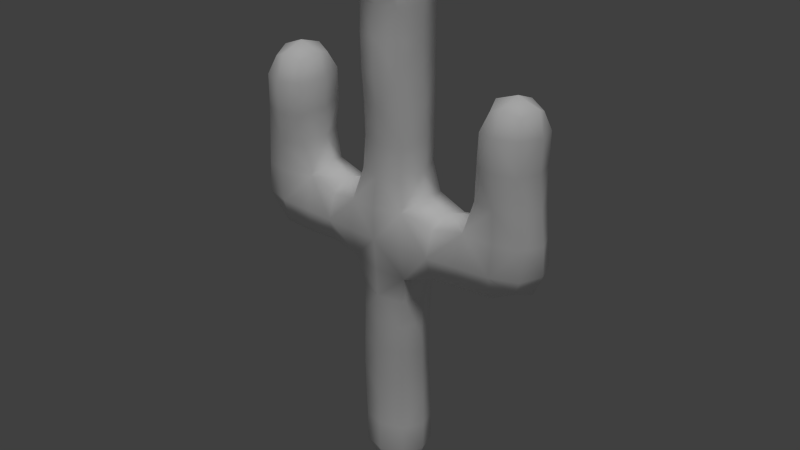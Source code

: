# Source: coolcactus.blend  (saved by Blender 2.73.0; exported with 4.5.12 LTS)
import bpy
from mathutils import Matrix  # noqa: F401  (used for matrix-valued properties, if any)

bpy.ops.wm.read_factory_settings(use_empty=True)
scene = bpy.context.scene
scene.name = 'Scene'

# ---- collections
col_collection_1 = bpy.data.collections.new('Collection 1'); scene.collection.children.link(col_collection_1)

# ---- materials (node trees are filled in below, after node groups)
mat_skin = bpy.data.materials.new('skin')
mat_skin.alpha_threshold = 0.0
mat_skin.use_transparent_shadow = False
mat_skin.diffuse_color = (1.0, 1.0, 1.0, 1.0)
mat_skin.specular_color = (1.0, 0.1368, 0.0)
mat_skin.roughness = 0.5
mat_skin.specular_intensity = 0.0
mat_glasses = bpy.data.materials.new('glasses')
mat_glasses.alpha_threshold = 0.0
mat_glasses.use_transparent_shadow = False
mat_glasses.diffuse_color = (0.0, 0.0, 0.0, 1.0)
mat_glasses.roughness = 0.5
mat_glasses.specular_intensity = 1.0
mat_glasses.line_color = (0.0, 0.0, 0.0, 1.0)

# ---- material node trees

# ---- world
world_world = bpy.data.worlds.new('World'); scene.world = world_world
world_world.color = (0.05088, 0.05088, 0.05088)
world_world.use_sun_shadow = False
world_world.sun_shadow_jitter_overblur = 0.0
world_world.cycles.sampling_method = 'MANUAL'
world_world.cycles.sample_map_resolution = 256

# ---- lights
light_sun = bpy.data.lights.new('Sun', 'SUN')
light_sun.transmission_factor = 0.0
light_sun.angle = 0.1993
light_sun.energy = 1.0
light_sun.shadow_buffer_clip_start = 0.5
light_sun.shadow_soft_size = 0.1
light_sun.shadow_cascade_max_distance = 1000.0
light_sun.cycles.use_multiple_importance_sampling = False

# ---- meshes
me_cube_001 = bpy.data.meshes.new('Cube.001')
me_cube_001.from_pydata([(-0.2422, -0.01885, 0.005499), (0.01652, 0.2172, -0.001177), (0.2505, 0.002834, -0.006552), (-0.008192, -0.2332, 0.0001245), (0.0, 0.0, -0.25), (-0.02296, -0.2215, 0.4916), (-0.009342, -0.2432, 1.002), (0.2389, 0.007275, 0.4788), (-0.005463, 0.2134, 0.4973), (-0.2673, -0.01539, 0.5101), (0.00666, -0.2663, 1.495), (0.2456, -0.01841, 0.9797), (-0.0166, 0.2277, 0.9937), (-0.2716, 0.00294, 1.016), (-0.007796, -0.2872, 1.977), (0.2551, -0.02593, 1.474), (0.004456, 0.2375, 1.49), (-0.244, -0.002911, 1.511), (0.003956, -0.2688, 2.488), (0.4859, 0.252, 1.991), (-0.002758, 0.2564, 2.003), (-0.4749, 0.2261, 2.015), (0.01515, -0.268, 3.011), (0.2328, -0.005562, 2.506), (-0.01994, 0.2586, 2.498), (-0.2488, -0.004637, 2.479), (-0.009345, -0.2705, 3.52), (0.2402, -0.005864, 3.013), (-0.01872, 0.2563, 2.995), (-0.2438, -0.005826, 2.993), (0.0001888, -0.2193, 3.992), (0.2274, -0.01885, 3.512), (0.008669, 0.2426, 3.502), (-0.228, -0.02609, 3.511), (0.02298, 0.01925, 4.24), (0.242, -0.008043, 3.996), (0.02055, 0.253, 3.999), (-0.2212, 0.009136, 3.996), (1.022, 0.2436, 1.986), (0.4788, -0.2752, 1.982), (0.478, -0.01537, 2.251), (0.4867, -0.007773, 1.722), (1.288, 0.01593, 1.998), (1.003, -0.2411, 1.998), (1.015, -0.246, 2.525), (1.003, 0.009385, 1.755), (1.012, -0.2537, 3.045), (1.009, 0.2288, 2.486), (1.252, 0.003422, 2.497), (0.7719, -0.02054, 2.514), (1.022, -0.008879, 3.284), (1.012, 0.2346, 3.02), (1.234, -0.006166, 3.033), (0.7891, -0.01287, 3.033), (-1.002, 0.2299, 2.002), (-0.4893, -0.2536, 1.974), (-0.4909, -0.01236, 2.256), (-0.4732, -0.01521, 1.734), (-1.265, -0.005966, 1.989), (-0.99, -0.2423, 1.984), (-0.9876, -0.2403, 2.487), (-0.9865, -0.01181, 1.736), (-0.9695, -0.2656, 2.992), (-0.9824, 0.2358, 2.504), (-1.233, -0.005767, 2.469), (-0.7366, 0.001302, 2.523), (-0.9849, 0.01762, 3.247), (-0.98, 0.2794, 2.995), (-1.22, 0.01813, 2.975), (-0.7297, -0.004349, 3.012), (-0.1845, -0.1859, 0.00354), (-0.2445, -0.02741, 0.2594), (-0.1766, 0.1536, 0.004445), (-0.1855, -0.004713, -0.1861), (0.01929, 0.1998, 0.2479), (0.2035, 0.1681, -0.006474), (0.00413, 0.1793, -0.1878), (0.2478, 0.005362, 0.2365), (0.1743, -0.1679, -0.003617), (0.1876, 0.0007086, -0.1891), (-0.01598, -0.2218, 0.2481), (-0.002048, -0.1833, -0.1875), (-0.2849, 0.0003502, 0.7611), (-0.0275, 0.2315, 0.7462), (0.2345, 0.001657, 0.725), (-0.02285, -0.2295, 0.7398), (-0.2072, -0.1722, 0.4938), (0.1656, -0.1621, 0.4908), (0.1856, 0.171, 0.4746), (-0.2009, 0.1471, 0.5186), (-0.2503, -0.0005161, 1.268), (0.00235, 0.2227, 1.241), (0.2575, -0.03393, 1.233), (0.004758, -0.2572, 1.26), (-0.2041, -0.1793, 1.009), (0.1836, -0.1893, 0.993), (0.1784, 0.1578, 0.9755), (-0.2098, 0.1799, 1.014), (-0.3019, -0.006918, 1.686), (-0.0005049, 0.2545, 1.743), (0.3083, -0.0115, 1.654), (0.0009465, -0.2749, 1.727), (-0.1809, -0.1962, 1.514), (0.1937, -0.2105, 1.474), (0.1918, 0.1644, 1.483), (-0.1824, 0.1846, 1.499), (-0.2999, -0.02297, 2.302), (-0.007503, 0.2541, 2.258), (0.2819, -0.01181, 2.321), (-0.009987, -0.2896, 2.234), (-0.2485, -0.2744, 1.977), (0.2342, -0.2885, 1.977), (0.2314, 0.2654, 1.998), (-0.2328, 0.2387, 2.008), (-0.2569, 0.01147, 2.729), (-0.02778, 0.262, 2.738), (0.2469, -0.001847, 2.754), (0.01776, -0.2523, 2.745), (-0.1779, -0.1994, 2.485), (0.1798, -0.2064, 2.493), (0.1653, 0.1955, 2.513), (-0.1992, 0.1899, 2.48), (-0.228, -0.02789, 3.258), (-0.003117, 0.2478, 3.254), (0.2285, -0.01305, 3.27), (0.003623, -0.2888, 3.273), (-0.1588, -0.2031, 3.008), (0.1806, -0.2019, 3.01), (0.1789, 0.1902, 3.011), (-0.2078, 0.1914, 2.983), (-0.2303, -0.01042, 3.755), (0.01658, 0.2434, 3.748), (0.2331, -0.0187, 3.75), (-0.01381, -0.2399, 3.757), (-0.1705, -0.2229, 3.518), (0.1563, -0.2197, 3.518), (0.1846, 0.1802, 3.505), (-0.1717, 0.1725, 3.504), (-0.1528, 0.02241, 4.176), (0.02216, 0.2016, 4.186), (0.1925, 0.006738, 4.182), (0.0175, -0.1724, 4.171), (-0.1737, -0.1839, 3.987), (0.1791, -0.1938, 3.999), (0.189, 0.182, 3.993), (-0.153, 0.1979, 4.004), (0.7362, -0.004295, 1.737), (0.6863, -0.01778, 2.31), (0.7329, -0.2563, 1.99), (0.7522, 0.2376, 1.985), (0.4908, 0.1923, 1.796), (0.4791, 0.1799, 2.184), (0.4791, -0.2088, 2.186), (0.4803, -0.2098, 1.781), (1.212, 0.02041, 1.825), (1.283, 0.006685, 2.234), (1.214, -0.1702, 2.002), (1.224, 0.1947, 1.991), (1.021, 0.2001, 1.82), (1.014, 0.2247, 2.219), (1.02, -0.2354, 2.259), (0.9891, -0.1855, 1.808), (0.7883, -0.02009, 2.782), (1.225, 0.0008888, 2.769), (1.008, 0.2381, 2.761), (1.006, -0.2573, 2.79), (0.8295, -0.1936, 2.52), (1.198, -0.1797, 2.521), (1.186, 0.1805, 2.478), (0.8343, 0.1585, 2.504), (0.8437, -0.006577, 3.217), (1.195, -0.0115, 3.225), (1.017, 0.1689, 3.212), (1.021, -0.187, 3.23), (0.849, -0.195, 3.036), (1.175, -0.1903, 3.048), (1.183, 0.1763, 3.017), (0.8404, 0.1709, 3.029), (-0.7156, -0.01958, 1.726), (-0.6828, 0.003599, 2.333), (-0.7348, -0.2384, 1.975), (-0.7307, 0.2219, 2.016), (-0.4839, 0.1589, 2.21), (-0.4695, 0.1733, 1.81), (-0.4814, -0.203, 1.788), (-0.4935, -0.1844, 2.171), (-1.199, -0.003426, 1.808), (-1.254, -0.009917, 2.227), (-1.189, -0.1899, 1.993), (-1.207, 0.1779, 1.987), (-1.001, 0.2188, 2.254), (-0.9939, 0.182, 1.809), (-0.9839, -0.2028, 1.791), (-0.9947, -0.2236, 2.241), (-0.7274, -0.005823, 2.768), (-1.217, 0.004308, 2.717), (-0.968, 0.2623, 2.751), (-0.9766, -0.2638, 2.734), (-1.168, -0.186, 2.485), (-0.8061, -0.1755, 2.493), (-0.7914, 0.1764, 2.539), (-1.175, 0.1762, 2.465), (-0.7976, 0.00403, 3.192), (-1.167, 0.02585, 3.175), (-0.9939, 0.2202, 3.179), (-0.9708, -0.1903, 3.188), (-1.158, -0.1823, 2.987), (-0.7836, -0.2126, 2.998), (-0.7983, 0.2096, 3.017), (-1.159, 0.2129, 2.973), (-0.1376, -0.1382, -0.1373), (-0.1341, 0.1238, -0.1369), (0.146, 0.1303, -0.1418), (0.133, -0.1302, -0.1405), (-0.1887, -0.1817, 0.2529), (-0.1772, 0.135, 0.2602), (0.207, 0.1591, 0.2355), (0.1656, -0.1566, 0.2432), (-0.2192, -0.168, 0.7409), (-0.2207, 0.169, 0.7723), (0.1669, 0.1788, 0.7185), (0.1723, -0.1758, 0.7404), (-0.1839, -0.1931, 1.274), (-0.1898, 0.1837, 1.253), (0.1951, 0.1417, 1.234), (0.1929, -0.2013, 1.24), (-0.2461, -0.2193, 1.743), (-0.2379, 0.2027, 1.75), (0.2404, 0.2239, 1.732), (0.2485, -0.2436, 1.708), (-0.2457, -0.2455, 2.224), (-0.232, 0.1953, 2.256), (0.2199, 0.2187, 2.261), (0.2228, -0.2445, 2.249), (-0.1696, -0.1806, 2.746), (-0.2182, 0.2002, 2.718), (0.174, 0.1952, 2.761), (0.1938, -0.1955, 2.741), (-0.1556, -0.2296, 3.266), (-0.1863, 0.1775, 3.253), (0.1818, 0.184, 3.26), (0.1612, -0.2138, 3.276), (-0.1833, -0.2014, 3.76), (-0.1615, 0.1785, 3.749), (0.187, 0.1793, 3.749), (0.1633, -0.2147, 3.753), (-0.1153, -0.1236, 4.123), (-0.1063, 0.1562, 4.136), (0.1477, 0.1441, 4.134), (0.1435, -0.133, 4.131), (0.7518, 0.1854, 1.803), (0.7238, -0.1965, 1.795), (0.7501, 0.1836, 2.233), (0.7498, -0.2139, 2.251), (1.168, 0.1547, 1.867), (1.152, -0.125, 1.866), (1.211, 0.1739, 2.215), (1.222, -0.1665, 2.256), (0.8465, 0.1627, 2.776), (0.8393, -0.1976, 2.784), (1.169, 0.1897, 2.753), (1.172, -0.1931, 2.788), (0.8869, 0.1244, 3.166), (0.8927, -0.1421, 3.175), (1.146, 0.1239, 3.164), (1.144, -0.1429, 3.183), (-0.7232, -0.2069, 1.78), (-0.7166, 0.1734, 1.808), (-0.7454, -0.1664, 2.243), (-0.745, 0.173, 2.288), (-1.138, -0.1472, 1.851), (-1.15, 0.1349, 1.854), (-1.185, -0.1836, 2.241), (-1.195, 0.1675, 2.224), (-0.7973, -0.2076, 2.74), (-0.7798, 0.1985, 2.784), (-1.154, -0.1884, 2.732), (-1.158, 0.1945, 2.714), (-0.836, -0.1492, 3.14), (-0.8516, 0.1603, 3.144), (-1.112, -0.1286, 3.131), (-1.122, 0.169, 3.121), (0.139, -0.2288, 3.808), (0.1607, -0.2171, 3.939), (0.01894, -0.2448, 3.807), (-0.002733, -0.2343, 3.938), (-0.04186, -0.247, 3.804), (-0.1579, -0.2164, 3.932), (-0.1382, -0.2251, 3.805)], [], [(0, 70, 214, 71), (0, 71, 215, 72), (0, 72, 211, 73), (0, 73, 210, 70), (1, 72, 215, 74), (1, 74, 216, 75), (1, 75, 212, 76), (1, 76, 211, 72), (2, 75, 216, 77), (2, 77, 217, 78), (2, 78, 213, 79), (2, 79, 212, 75), (3, 78, 217, 80), (3, 80, 214, 70), (3, 70, 210, 81), (3, 81, 213, 78), (4, 81, 210, 73), (4, 73, 211, 76), (4, 76, 212, 79), (4, 79, 213, 81), (5, 86, 214, 80), (5, 80, 217, 87), (5, 87, 221, 85), (5, 85, 218, 86), (6, 94, 218, 85), (6, 85, 221, 95), (6, 95, 225, 93), (6, 93, 222, 94), (7, 87, 217, 77), (7, 77, 216, 88), (7, 88, 220, 84), (7, 84, 221, 87), (8, 88, 216, 74), (8, 74, 215, 89), (8, 89, 219, 83), (8, 83, 220, 88), (9, 89, 215, 71), (9, 71, 214, 86), (9, 86, 218, 82), (9, 82, 219, 89), (10, 102, 222, 93), (10, 93, 225, 103), (10, 103, 229, 101), (10, 101, 226, 102), (11, 95, 221, 84), (11, 84, 220, 96), (11, 96, 224, 92), (11, 92, 225, 95), (12, 96, 220, 83), (12, 83, 219, 97), (12, 97, 223, 91), (12, 91, 224, 96), (13, 97, 219, 82), (13, 82, 218, 94), (13, 94, 222, 90), (13, 90, 223, 97), (14, 110, 226, 101), (14, 101, 229, 111), (14, 111, 233, 109), (14, 109, 230, 110), (15, 103, 225, 92), (15, 92, 224, 104), (15, 104, 228, 100), (15, 100, 229, 103), (16, 104, 224, 91), (16, 91, 223, 105), (16, 105, 227, 99), (16, 99, 228, 104), (17, 105, 223, 90), (17, 90, 222, 102), (17, 102, 226, 98), (17, 98, 227, 105), (18, 118, 230, 109), (18, 109, 233, 119), (18, 119, 237, 117), (18, 117, 234, 118), (19, 150, 228, 112), (19, 112, 232, 151), (19, 151, 252, 149), (19, 149, 250, 150), (20, 112, 228, 99), (20, 99, 227, 113), (20, 113, 231, 107), (20, 107, 232, 112), (21, 182, 231, 113), (21, 113, 227, 183), (21, 183, 267, 181), (21, 181, 269, 182), (22, 126, 234, 117), (22, 117, 237, 127), (22, 127, 241, 125), (22, 125, 238, 126), (23, 119, 233, 108), (23, 108, 232, 120), (23, 120, 236, 116), (23, 116, 237, 119), (24, 120, 232, 107), (24, 107, 231, 121), (24, 121, 235, 115), (24, 115, 236, 120), (25, 121, 231, 106), (25, 106, 230, 118), (25, 118, 234, 114), (25, 114, 235, 121), (26, 134, 238, 125), (26, 125, 241, 135), (26, 135, 245, 133), (26, 133, 242, 134), (27, 127, 237, 116), (27, 116, 236, 128), (27, 128, 240, 124), (27, 124, 241, 127), (28, 128, 236, 115), (28, 115, 235, 129), (28, 129, 239, 123), (28, 123, 240, 128), (29, 129, 235, 114), (29, 114, 234, 126), (29, 126, 238, 122), (29, 122, 239, 129), (142, 242, 288, 287), (245, 143, 283, 282), (30, 143, 249, 141), (30, 141, 246, 142), (31, 135, 241, 124), (31, 124, 240, 136), (31, 136, 244, 132), (31, 132, 245, 135), (32, 136, 240, 123), (32, 123, 239, 137), (32, 137, 243, 131), (32, 131, 244, 136), (33, 137, 239, 122), (33, 122, 238, 134), (33, 134, 242, 130), (33, 130, 243, 137), (34, 141, 249, 140), (34, 140, 248, 139), (34, 139, 247, 138), (34, 138, 246, 141), (35, 143, 245, 132), (35, 132, 244, 144), (35, 144, 248, 140), (35, 140, 249, 143), (36, 144, 244, 131), (36, 131, 243, 145), (36, 145, 247, 139), (36, 139, 248, 144), (37, 145, 243, 130), (37, 130, 242, 142), (37, 142, 246, 138), (37, 138, 247, 145), (38, 158, 250, 149), (38, 149, 252, 159), (38, 159, 256, 157), (38, 157, 254, 158), (39, 152, 233, 111), (39, 111, 229, 153), (39, 153, 251, 148), (39, 148, 253, 152), (40, 151, 232, 108), (40, 108, 233, 152), (40, 152, 253, 147), (40, 147, 252, 151), (41, 153, 229, 100), (41, 100, 228, 150), (41, 150, 250, 146), (41, 146, 251, 153), (42, 156, 255, 154), (42, 154, 254, 157), (42, 157, 256, 155), (42, 155, 257, 156), (43, 160, 253, 148), (43, 148, 251, 161), (43, 161, 255, 156), (43, 156, 257, 160), (44, 166, 253, 160), (44, 160, 257, 167), (44, 167, 261, 165), (44, 165, 259, 166), (45, 161, 251, 146), (45, 146, 250, 158), (45, 158, 254, 154), (45, 154, 255, 161), (46, 174, 259, 165), (46, 165, 261, 175), (46, 175, 265, 173), (46, 173, 263, 174), (47, 168, 256, 159), (47, 159, 252, 169), (47, 169, 258, 164), (47, 164, 260, 168), (48, 167, 257, 155), (48, 155, 256, 168), (48, 168, 260, 163), (48, 163, 261, 167), (49, 169, 252, 147), (49, 147, 253, 166), (49, 166, 259, 162), (49, 162, 258, 169), (50, 172, 262, 170), (50, 170, 263, 173), (50, 173, 265, 171), (50, 171, 264, 172), (51, 176, 260, 164), (51, 164, 258, 177), (51, 177, 262, 172), (51, 172, 264, 176), (52, 175, 261, 163), (52, 163, 260, 176), (52, 176, 264, 171), (52, 171, 265, 175), (53, 177, 258, 162), (53, 162, 259, 174), (53, 174, 263, 170), (53, 170, 262, 177), (54, 190, 269, 181), (54, 181, 267, 191), (54, 191, 271, 189), (54, 189, 273, 190), (55, 184, 226, 110), (55, 110, 230, 185), (55, 185, 268, 180), (55, 180, 266, 184), (56, 185, 230, 106), (56, 106, 231, 182), (56, 182, 269, 179), (56, 179, 268, 185), (57, 183, 227, 98), (57, 98, 226, 184), (57, 184, 266, 178), (57, 178, 267, 183), (58, 189, 271, 186), (58, 186, 270, 188), (58, 188, 272, 187), (58, 187, 273, 189), (59, 192, 266, 180), (59, 180, 268, 193), (59, 193, 272, 188), (59, 188, 270, 192), (60, 198, 272, 193), (60, 193, 268, 199), (60, 199, 274, 197), (60, 197, 276, 198), (61, 191, 267, 178), (61, 178, 266, 192), (61, 192, 270, 186), (61, 186, 271, 191), (62, 206, 276, 197), (62, 197, 274, 207), (62, 207, 278, 205), (62, 205, 280, 206), (63, 200, 269, 190), (63, 190, 273, 201), (63, 201, 277, 196), (63, 196, 275, 200), (64, 201, 273, 187), (64, 187, 272, 198), (64, 198, 276, 195), (64, 195, 277, 201), (65, 199, 268, 179), (65, 179, 269, 200), (65, 200, 275, 194), (65, 194, 274, 199), (66, 205, 278, 202), (66, 202, 279, 204), (66, 204, 281, 203), (66, 203, 280, 205), (67, 208, 275, 196), (67, 196, 277, 209), (67, 209, 281, 204), (67, 204, 279, 208), (68, 209, 277, 195), (68, 195, 276, 206), (68, 206, 280, 203), (68, 203, 281, 209), (69, 207, 274, 194), (69, 194, 275, 208), (69, 208, 279, 202), (69, 202, 278, 207), (133, 245, 282, 284), (285, 284, 282, 283), (143, 30, 285, 283), (30, 142, 287, 285), (242, 133, 286, 288), (286, 133, 284, 285), (285, 287, 288, 286)])
me_cube_001.polygons.foreach_set('use_smooth', [True] * 287)
me_cube_001.polygons.foreach_set('material_index', [0, 0, 0, 0, 0, 0, 0, 0, 0, 0, 0, 0, 0, 0, 0, 0, 0, 0, 0, 0, 0, 0, 0, 0, 0, 0, 0, 0, 0, 0, 0, 0, 0, 0, 0, 0, 0, 0, 0, 0, 0, 0, 0, 0, 0, 0, 0, 0, 0, 0, 0, 0, 0, 0, 0, 0, 0, 0, 0, 0, 0, 0, 0, 0, 0, 0, 0, 0, 0, 0, 0, 0, 0, 0, 0, 0, 0, 0, 0, 0, 0, 0, 0, 0, 0, 0, 0, 0, 0, 0, 0, 0, 0, 0, 0, 0, 0, 0, 0, 0, 0, 0, 0, 0, 0, 0, 0, 0, 0, 0, 0, 0, 0, 0, 0, 0, 0, 0, 0, 0, 0, 0, 0, 0, 0, 0, 0, 0, 0, 0, 0, 0, 0, 0, 0, 0, 0, 0, 0, 0, 0, 0, 0, 0, 0, 0, 0, 0, 0, 0, 0, 0, 0, 0, 0, 0, 0, 0, 0, 0, 0, 0, 0, 0, 0, 0, 0, 0, 0, 0, 0, 0, 0, 0, 0, 0, 0, 0, 0, 0, 0, 0, 0, 0, 0, 0, 0, 0, 0, 0, 0, 0, 0, 0, 0, 0, 0, 0, 0, 0, 0, 0, 0, 0, 0, 0, 0, 0, 0, 0, 0, 0, 0, 0, 0, 0, 0, 0, 0, 0, 0, 0, 0, 0, 0, 0, 0, 0, 0, 0, 0, 0, 0, 0, 0, 0, 0, 0, 0, 0, 0, 0, 0, 0, 0, 0, 0, 0, 0, 0, 0, 0, 0, 0, 0, 0, 0, 0, 0, 0, 0, 0, 0, 0, 0, 0, 0, 0, 0, 0, 0, 0, 0, 0, 0, 0, 0, 0, 0, 0, 0, 1, 0, 0, 0, 0, 1])
_uv = me_cube_001.uv_layers.new(name='UVMap')
_uv.uv.foreach_set('vector', [0.6026, 0.1979, 0.5591, 0.1979, 0.5611, 0.137, 0.6015, 0.1359, 0.8808, 0.4783, 0.8808, 0.5404, 0.8375, 0.5391, 0.8354, 0.4765, 0.9747, 0.2476, 0.93, 0.2399, 0.9391, 0.2043, 0.9747, 0.1987, 0.9372, 0.3858, 0.9388, 0.337, 0.9738, 0.3484, 0.9806, 0.3858, 0.1038, 0.663, 0.05385, 0.6611, 0.05299, 0.5984, 0.1038, 0.602, 0.7449, 0.8708, 0.7449, 0.8098, 0.7922, 0.8116, 0.7924, 0.8708, 0.59, 0.9684, 0.5904, 0.9213, 0.6261, 0.9318, 0.6368, 0.9684, 0.2344, 0.9486, 0.1875, 0.9486, 0.1947, 0.911, 0.2297, 0.8992, 0.93, 0.2581, 0.8878, 0.2581, 0.8901, 0.1989, 0.9292, 0.1987, 0.1045, 0.9043, 0.1051, 0.8449, 0.1498, 0.8439, 0.1505, 0.9043, 0.6891, 0.9705, 0.6431, 0.9705, 0.6479, 0.9348, 0.6831, 0.9238, 0.05167, 1.0, 0.05518, 0.953, 0.08894, 0.9634, 0.09383, 1.0, 0.1522, 0.8423, 0.1045, 0.8439, 0.1047, 0.7835, 0.1522, 0.7816, 0.8451, 0.3997, 0.8464, 0.339, 0.89, 0.337, 0.89, 0.3979, 0.9815, 0.9677, 0.9366, 0.9671, 0.9457, 0.9302, 0.9815, 0.9204, 0.7386, 0.9148, 0.7386, 0.9622, 0.7018, 0.9556, 0.6914, 0.921, 0.4742, 0.9541, 0.4271, 0.9478, 0.438, 0.9125, 0.4742, 0.9063, 0.9267, 0.7284, 0.9296, 0.6806, 0.964, 0.6912, 0.9733, 0.7284, 0.8856, 0.9661, 0.839, 0.9661, 0.8458, 0.9284, 0.8797, 0.9183, 0.3139, 0.9499, 0.3179, 0.902, 0.3527, 0.9138, 0.3615, 0.9499, 0.8829, 0.6061, 0.836, 0.608, 0.8393, 0.549, 0.8829, 0.5466, 0.7976, 0.1287, 0.7988, 0.06924, 0.8462, 0.06772, 0.8462, 0.1282, 0.4844, 0.7326, 0.533, 0.7322, 0.5338, 0.7933, 0.4841, 0.7933, 0.4777, 0.7224, 0.4777, 0.7831, 0.4271, 0.7828, 0.4308, 0.7225, 0.2066, 0.06728, 0.1562, 0.0656, 0.1562, 0.0, 0.2068, 0.00309, 0.2565, 0.06315, 0.2565, 0.1273, 0.2068, 0.1254, 0.2072, 0.06357, 0.2565, 0.06315, 0.2072, 0.06357, 0.208, 0.003017, 0.2564, 0.0, 0.2066, 0.06728, 0.2068, 0.1304, 0.1576, 0.1307, 0.1562, 0.0656, 0.8878, 0.2579, 0.8424, 0.2612, 0.8431, 0.2007, 0.8878, 0.1987, 0.9302, 0.2688, 0.9302, 0.3281, 0.8911, 0.3277, 0.8879, 0.269, 0.8491, 0.06772, 0.8915, 0.06802, 0.8929, 0.1278, 0.8462, 0.1278, 0.8226, 0.4021, 0.8226, 0.4622, 0.7764, 0.4673, 0.7773, 0.4062, 0.6413, 0.4765, 0.6887, 0.4867, 0.6887, 0.5454, 0.642, 0.5378, 0.5412, 0.5378, 0.5409, 0.4765, 0.5915, 0.4831, 0.5915, 0.5466, 0.1045, 0.5209, 0.155, 0.5283, 0.155, 0.5907, 0.1054, 0.5821, 0.5555, 0.1264, 0.5542, 0.06525, 0.603, 0.07606, 0.603, 0.1359, 0.2087, 0.1964, 0.2518, 0.1931, 0.2531, 0.2565, 0.2099, 0.258, 0.8702, 0.4677, 0.871, 0.4062, 0.9111, 0.4021, 0.9111, 0.4611, 0.8129, 0.005361, 0.854, 0.0, 0.854, 0.06044, 0.8098, 0.06687, 0.2087, 0.1964, 0.2089, 0.1348, 0.2531, 0.1307, 0.2518, 0.1931, 0.8098, 0.05752, 0.7604, 0.06119, 0.7607, 0.002571, 0.8098, 0.0, 0.6914, 0.7467, 0.6914, 0.8043, 0.6431, 0.8091, 0.6434, 0.7519, 0.4947, 0.2539, 0.4926, 0.2062, 0.5515, 0.1987, 0.5515, 0.2597, 0.4271, 0.4021, 0.4841, 0.4066, 0.4841, 0.4685, 0.4281, 0.4511, 0.742, 0.5514, 0.7866, 0.5466, 0.7866, 0.6085, 0.7405, 0.6139, 0.7468, 0.1987, 0.7468, 0.2612, 0.7004, 0.2668, 0.7006, 0.2038, 0.793, 0.2607, 0.7468, 0.2651, 0.7472, 0.2017, 0.793, 0.1987, 0.59, 0.8683, 0.5905, 0.8063, 0.6346, 0.8031, 0.6346, 0.8637, 0.4841, 0.6094, 0.5352, 0.6103, 0.5352, 0.6734, 0.4853, 0.6699, 0.5408, 0.7412, 0.5398, 0.6807, 0.59, 0.6843, 0.59, 0.7435, 0.8416, 0.8065, 0.7924, 0.805, 0.7933, 0.7464, 0.8416, 0.7459, 0.6484, 0.4001, 0.6482, 0.3395, 0.6995, 0.337, 0.6995, 0.4004, 0.5858, 0.867, 0.5398, 0.8677, 0.5416, 0.8086, 0.5858, 0.8046, 0.7126, 0.06453, 0.7158, 0.002289, 0.7604, 0.0, 0.7604, 0.0656, 0.64, 0.682, 0.5922, 0.6817, 0.59, 0.6166, 0.64, 0.6201, 0.4749, 0.7831, 0.4749, 0.8449, 0.4271, 0.8419, 0.4288, 0.7833, 0.4954, 0.3383, 0.495, 0.397, 0.4358, 0.397, 0.4342, 0.3353, 0.3808, 0.1303, 0.3808, 0.1912, 0.3198, 0.1987, 0.3214, 0.1321, 0.2531, 0.3402, 0.3124, 0.3382, 0.3124, 0.4054, 0.2542, 0.4026, 0.5025, 0.0, 0.5025, 0.06259, 0.4436, 0.06094, 0.4433, 0.000375, 0.8894, 0.8049, 0.8416, 0.8036, 0.8453, 0.7465, 0.8894, 0.7459, 0.3024, 0.7238, 0.3024, 0.7828, 0.2566, 0.7809, 0.2531, 0.7199, 0.4433, 0.06402, 0.3939, 0.06277, 0.3827, 0.0, 0.4433, 0.01811, 0.2606, 0.5897, 0.2531, 0.5444, 0.312, 0.5306, 0.3084, 0.5897, 0.6914, 0.6801, 0.642, 0.6777, 0.64, 0.6166, 0.6914, 0.6192, 0.7973, 0.3979, 0.7968, 0.337, 0.8451, 0.3384, 0.8451, 0.3985, 0.05974, 0.4564, 0.012, 0.4543, 0.0, 0.3926, 0.05974, 0.3944, 0.4925, 0.2735, 0.4963, 0.335, 0.4369, 0.335, 0.4435, 0.272, 0.6914, 0.7394, 0.74, 0.7418, 0.74, 0.8019, 0.6922, 0.7988, 0.3733, 0.7899, 0.3732, 0.7305, 0.4232, 0.7328, 0.4232, 0.7915, 0.6413, 0.7403, 0.5913, 0.7403, 0.59, 0.682, 0.6441, 0.6953, 0.3786, 0.6022, 0.3732, 0.5576, 0.4271, 0.5422, 0.4271, 0.6051, 0.4369, 0.335, 0.3892, 0.3337, 0.3782, 0.268, 0.4369, 0.2728, 0.3032, 0.4689, 0.3115, 0.5306, 0.2531, 0.5306, 0.2575, 0.4698, 0.7926, 0.6806, 0.8383, 0.685, 0.8383, 0.7459, 0.7929, 0.7437, 0.7396, 0.6177, 0.7408, 0.6808, 0.6914, 0.6808, 0.6917, 0.6166, 0.0003202, 0.3885, 0.0, 0.3387, 0.06277, 0.327, 0.06277, 0.3926, 0.1693, 0.3278, 0.1068, 0.3257, 0.1045, 0.2605, 0.1693, 0.2776, 0.1884, 0.3267, 0.2389, 0.3255, 0.2498, 0.3918, 0.1875, 0.3918, 0.5398, 0.6807, 0.5434, 0.6156, 0.59, 0.6168, 0.59, 0.6805, 0.4342, 0.4021, 0.3768, 0.4008, 0.3747, 0.3353, 0.4342, 0.3389, 0.311, 0.4057, 0.3128, 0.4689, 0.2531, 0.4689, 0.2544, 0.4054, 0.5409, 0.5398, 0.4844, 0.5379, 0.4841, 0.4765, 0.5409, 0.4776, 0.4965, 0.1334, 0.4961, 0.1955, 0.4397, 0.1955, 0.4391, 0.1303, 0.383, 0.06991, 0.4336, 0.06667, 0.443, 0.129, 0.3811, 0.129, 0.1875, 0.3918, 0.2471, 0.3922, 0.2471, 0.4558, 0.1892, 0.4435, 0.1051, 0.5915, 0.1573, 0.5907, 0.1573, 0.6511, 0.1045, 0.654, 0.3204, 0.07016, 0.2577, 0.06725, 0.2565, 0.0, 0.3204, 0.0199, 0.7289, 0.4674, 0.6833, 0.4661, 0.6796, 0.4021, 0.7289, 0.4022, 0.7931, 0.2688, 0.7931, 0.3339, 0.7477, 0.336, 0.7494, 0.2703, 0.8566, 0.1943, 0.8129, 0.1976, 0.8138, 0.1324, 0.8566, 0.1299, 0.09734, 0.7868, 0.09734, 0.8512, 0.05553, 0.8499, 0.05167, 0.7866, 0.5027, 0.1287, 0.4516, 0.1272, 0.443, 0.06667, 0.5027, 0.08189, 0.1937, 0.5183, 0.1875, 0.4719, 0.2459, 0.4558, 0.2459, 0.519, 0.05167, 0.663, 0.1038, 0.664, 0.1038, 0.7245, 0.05217, 0.7237, 0.05097, 0.597, 0.05097, 0.6576, 0.001685, 0.653, 0.0, 0.5922, 0.5591, 0.1969, 0.5111, 0.1983, 0.5027, 0.1359, 0.5591, 0.1384, 0.6106, 0.3415, 0.6127, 0.4002, 0.5557, 0.4002, 0.5635, 0.3454, 0.795, 0.2002, 0.8424, 0.1987, 0.8424, 0.2569, 0.793, 0.2589, 0.4256, 0.6051, 0.4256, 0.6639, 0.3732, 0.6675, 0.3774, 0.6071, 0.7621, 0.1447, 0.7629, 0.1936, 0.7072, 0.1936, 0.7171, 0.1376, 0.1058, 0.5209, 0.1045, 0.4756, 0.16, 0.4542, 0.1568, 0.5209, 0.6133, 0.001419, 0.6642, 0.0, 0.6642, 0.0641, 0.6122, 0.06257, 0.589, 0.7435, 0.589, 0.8046, 0.5416, 0.8046, 0.5398, 0.7464, 0.8786, 0.6134, 0.9199, 0.6113, 0.9199, 0.673, 0.8781, 0.6739, 0.9236, 0.4765, 0.9236, 0.5369, 0.8808, 0.5371, 0.8811, 0.4781, 0.8842, 0.6806, 0.9267, 0.6817, 0.9267, 0.739, 0.8828, 0.739, 0.4158, 0.8532, 0.4158, 0.9117, 0.3732, 0.9143, 0.3745, 0.8549, 0.3139, 0.597, 0.3643, 0.5958, 0.3643, 0.6615, 0.3148, 0.6602, 0.6899, 0.5466, 0.6899, 0.6098, 0.6383, 0.6085, 0.6394, 0.5475, 0.05049, 0.7204, 0.0, 0.7216, 0.0007377, 0.6607, 0.05049, 0.6576, 0.6035, 0.1987, 0.6035, 0.2615, 0.5515, 0.2652, 0.5531, 0.2, 0.0009908, 0.126, 0.05213, 0.1209, 0.05213, 0.182, 0.0, 0.1887, 0.5409, 0.6156, 0.5409, 0.553, 0.59, 0.5466, 0.59, 0.6115, 0.6525, 0.2621, 0.6035, 0.2673, 0.6043, 0.2011, 0.6525, 0.1987, 0.0009908, 0.126, 0.003715, 0.06265, 0.05177, 0.05995, 0.05213, 0.1209, 0.5989, 0.272, 0.6482, 0.2756, 0.6482, 0.3405, 0.6009, 0.3366, 0.4271, 0.4099, 0.4271, 0.4746, 0.3757, 0.4662, 0.3747, 0.4021, 0.4926, 0.2709, 0.4404, 0.262, 0.4404, 0.1987, 0.4926, 0.2058, 0.505, 0.1317, 0.5027, 0.06667, 0.5542, 0.06969, 0.5542, 0.1359, 0.1875, 0.258, 0.1875, 0.3138, 0.1768, 0.3024, 0.1826, 0.2716, 0.1768, 0.258, 0.1768, 0.3185, 0.1732, 0.3036, 0.1699, 0.271, 0.4713, 0.9987, 0.4271, 0.9987, 0.432, 0.9628, 0.4644, 0.9541, 1.0, 0.4056, 1.0, 0.4506, 0.9652, 0.4398, 0.9568, 0.4021, 0.2399, 0.7147, 0.1875, 0.7175, 0.1879, 0.6584, 0.2399, 0.6556, 0.6995, 0.3993, 0.6998, 0.3402, 0.7496, 0.337, 0.7496, 0.3969, 0.8129, 0.1959, 0.7629, 0.1976, 0.7629, 0.1381, 0.8129, 0.1376, 0.2087, 0.1308, 0.2074, 0.1891, 0.1562, 0.1881, 0.1563, 0.1307, 0.005358, 0.001899, 0.05123, 0.0, 0.05177, 0.05995, 0.003715, 0.06265, 0.6382, 0.7403, 0.6382, 0.801, 0.59, 0.8031, 0.5906, 0.7417, 0.8702, 0.4622, 0.8226, 0.4633, 0.8235, 0.4032, 0.8702, 0.4021, 0.1875, 0.8992, 0.1886, 0.8392, 0.2334, 0.8385, 0.2334, 0.898, 0.3047, 0.7199, 0.2539, 0.7186, 0.2531, 0.6572, 0.3047, 0.6582, 0.7039, 0.13, 0.7058, 0.1917, 0.653, 0.1917, 0.6534, 0.13, 0.1549, 0.7802, 0.1045, 0.7816, 0.1066, 0.7223, 0.1549, 0.7203, 0.3139, 0.7867, 0.3152, 0.7269, 0.3647, 0.7265, 0.3647, 0.7866, 0.9739, 0.2688, 0.9739, 0.3185, 0.9407, 0.312, 0.9302, 0.2753, 0.358, 0.9962, 0.3139, 0.9962, 0.3227, 0.9602, 0.3573, 0.9499, 0.9834, 0.7459, 0.9834, 0.7922, 0.9485, 0.7853, 0.9378, 0.7511, 0.9568, 0.4518, 0.9111, 0.4462, 0.9206, 0.4084, 0.9568, 0.4021, 0.2087, 0.2492, 0.1605, 0.2485, 0.1562, 0.1881, 0.2074, 0.1891, 0.7869, 0.5366, 0.7854, 0.4765, 0.8354, 0.4767, 0.8354, 0.5362, 0.531, 0.9047, 0.531, 0.9528, 0.4943, 0.9462, 0.4841, 0.9105, 0.1518, 0.9521, 0.1045, 0.9511, 0.1167, 0.9149, 0.1518, 0.9043, 0.4721, 0.9063, 0.4271, 0.9047, 0.4273, 0.8451, 0.4721, 0.8449, 0.839, 0.8065, 0.839, 0.8679, 0.7924, 0.8689, 0.7942, 0.8065, 0.9912, 0.1772, 0.9467, 0.1731, 0.9568, 0.1388, 0.9912, 0.1299, 0.9815, 0.8675, 0.9815, 0.9149, 0.9462, 0.9067, 0.9367, 0.8709, 0.3143, 0.6676, 0.3633, 0.6615, 0.3633, 0.7239, 0.3139, 0.7265, 0.2531, 0.8437, 0.2534, 0.7848, 0.3018, 0.7828, 0.3018, 0.8386, 0.9465, 0.00112, 0.9465, 0.04964, 0.9093, 0.03754, 0.8991, 0.0, 0.2994, 0.9514, 0.2531, 0.941, 0.2636, 0.9067, 0.2994, 0.9024, 0.7873, 0.6808, 0.7451, 0.6803, 0.7408, 0.6144, 0.7873, 0.6149, 0.3827, 0.0, 0.3827, 0.06577, 0.3204, 0.06667, 0.3252, 0.001551, 0.4841, 0.8505, 0.4847, 0.7933, 0.5347, 0.7954, 0.5352, 0.8505, 0.9357, 0.8572, 0.9373, 0.8065, 0.9696, 0.8189, 0.9779, 0.8572, 0.317, 0.3353, 0.3147, 0.2832, 0.3782, 0.268, 0.3771, 0.3353, 0.3147, 0.3374, 0.3747, 0.3353, 0.3747, 0.4018, 0.316, 0.3889, 0.7072, 0.13, 0.6551, 0.13, 0.6571, 0.07032, 0.7072, 0.06772, 0.3179, 0.1987, 0.3179, 0.2608, 0.2531, 0.268, 0.2655, 0.2012, 0.4341, 0.197, 0.3833, 0.197, 0.3808, 0.1303, 0.4391, 0.1463, 0.3871, 0.2637, 0.3805, 0.2132, 0.4404, 0.1987, 0.4373, 0.2637, 0.315, 0.5304, 0.3651, 0.5278, 0.3651, 0.5958, 0.3139, 0.5833, 0.4302, 0.5338, 0.4271, 0.481, 0.4809, 0.4685, 0.4809, 0.5357, 0.313, 0.1299, 0.2612, 0.1299, 0.2565, 0.07016, 0.3155, 0.08332, 0.3279, 0.1302, 0.3204, 0.08418, 0.3811, 0.06667, 0.3803, 0.1302, 0.05213, 0.0, 0.1045, 0.002568, 0.1017, 0.0663, 0.05232, 0.06106, 0.1562, 0.00228, 0.1552, 0.06333, 0.1058, 0.05966, 0.1045, 0.0, 0.966, 0.6113, 0.966, 0.6602, 0.9279, 0.655, 0.9199, 0.6162, 0.9858, 0.1141, 0.9403, 0.1053, 0.9513, 0.07116, 0.9858, 0.06772, 0.8856, 0.8643, 0.839, 0.8675, 0.841, 0.8125, 0.8856, 0.8065, 0.05167, 0.7864, 0.05567, 0.7287, 0.1009, 0.7245, 0.1009, 0.7866, 0.000973, 0.1942, 0.06491, 0.1887, 0.06491, 0.2548, 0.0, 0.2602, 0.1031, 0.5294, 0.1031, 0.5956, 0.05299, 0.5984, 0.05442, 0.5335, 0.5328, 0.9047, 0.4841, 0.9047, 0.4961, 0.8618, 0.5327, 0.8505, 0.5025, 0.0, 0.557, 0.002992, 0.557, 0.06508, 0.5045, 0.06385, 0.06576, 0.2602, 0.06576, 0.3069, 0.0, 0.327, 0.0004002, 0.2609, 0.24, 0.519, 0.24, 0.5841, 0.1875, 0.5865, 0.192, 0.5216, 0.7004, 0.2634, 0.6525, 0.2667, 0.6565, 0.2012, 0.7004, 0.1987, 0.7926, 0.6812, 0.7926, 0.7459, 0.7492, 0.7454, 0.7453, 0.6808, 0.1562, 0.1287, 0.1066, 0.1246, 0.1058, 0.05966, 0.1552, 0.06333, 0.05506, 0.1264, 0.05232, 0.06106, 0.1017, 0.0663, 0.1045, 0.1324, 0.1, 0.9051, 0.05167, 0.8934, 0.06424, 0.8562, 0.1, 0.8512, 0.1019, 0.1339, 0.1019, 0.1877, 0.06399, 0.1753, 0.05213, 0.1324, 0.9, 0.1945, 0.8575, 0.1915, 0.8566, 0.1299, 0.9, 0.1321, 0.06075, 0.455, 0.05974, 0.3926, 0.1037, 0.3927, 0.1037, 0.4561, 0.2961, 0.9987, 0.2531, 0.9987, 0.2554, 0.9629, 0.2873, 0.9514, 0.04257, 0.9494, 0.04257, 0.9975, 0.007992, 0.987, 0.0, 0.9502, 0.653, 0.1972, 0.6081, 0.1942, 0.603, 0.13, 0.653, 0.1321, 0.2492, 0.2607, 0.2531, 0.3255, 0.1875, 0.3255, 0.203, 0.258, 0.1045, 0.1287, 0.151, 0.1322, 0.1492, 0.1987, 0.1053, 0.196, 0.7522, 0.07034, 0.7522, 0.1376, 0.7108, 0.1351, 0.7072, 0.06772, 0.6279, 0.4667, 0.5813, 0.4746, 0.5831, 0.4096, 0.6279, 0.4021, 0.7387, 0.5431, 0.7404, 0.4784, 0.7854, 0.4765, 0.7854, 0.5409, 0.1894, 0.5889, 0.2361, 0.5865, 0.2361, 0.654, 0.1875, 0.6556, 0.1023, 0.4564, 0.1023, 0.5231, 0.05299, 0.5294, 0.05557, 0.4639, 0.04925, 0.5258, 0.002587, 0.5258, 0.0, 0.4564, 0.05299, 0.4719, 0.5542, 0.3383, 0.5478, 0.2846, 0.5989, 0.272, 0.5989, 0.3404, 0.7976, 0.1346, 0.7527, 0.1324, 0.7522, 0.06772, 0.7976, 0.06908, 0.6447, 0.7457, 0.6442, 0.6801, 0.6914, 0.6802, 0.6914, 0.7467, 0.5863, 0.969, 0.5398, 0.9612, 0.5505, 0.9276, 0.5863, 0.9225, 0.9465, 0.04617, 0.9505, 0.0, 0.9857, 0.01083, 0.9921, 0.04617, 0.1491, 0.9521, 0.1491, 0.9974, 0.1159, 0.9905, 0.1045, 0.9566, 0.2324, 0.9953, 0.1875, 0.9953, 0.1945, 0.9578, 0.2286, 0.9486, 0.8828, 0.7451, 0.8383, 0.7453, 0.8415, 0.6806, 0.8828, 0.6818, 0.1061, 0.2592, 0.1053, 0.196, 0.1492, 0.1987, 0.151, 0.2605, 0.839, 0.9178, 0.7941, 0.9178, 0.7991, 0.8812, 0.8324, 0.8689, 0.9744, 0.5466, 0.9744, 0.596, 0.9396, 0.5897, 0.9302, 0.5517, 0.255, 0.5928, 0.3026, 0.5897, 0.3026, 0.6532, 0.2531, 0.6572, 0.6383, 0.5466, 0.6383, 0.6111, 0.59, 0.6166, 0.5918, 0.5519, 0.9467, 0.1779, 0.9, 0.1804, 0.9106, 0.1428, 0.9467, 0.1299, 0.09874, 0.9051, 0.09874, 0.953, 0.06328, 0.9466, 0.05167, 0.9127, 0.6917, 0.8021, 0.7386, 0.8019, 0.7386, 0.8638, 0.6914, 0.8635, 0.6431, 0.8707, 0.6436, 0.8093, 0.689, 0.8091, 0.6903, 0.8707, 0.7919, 0.9224, 0.7919, 0.9691, 0.7549, 0.961, 0.7449, 0.9258, 0.7919, 0.969, 0.7959, 0.9224, 0.8303, 0.933, 0.8387, 0.969, 0.2531, 0.1987, 0.2558, 0.1372, 0.3198, 0.1307, 0.3198, 0.198, 0.4271, 0.4748, 0.4271, 0.5412, 0.3743, 0.5422, 0.3781, 0.4746, 0.7937, 0.9224, 0.7449, 0.9224, 0.7543, 0.8823, 0.7895, 0.8708, 0.6551, 0.1269, 0.603, 0.13, 0.6057, 0.07221, 0.6551, 0.06525, 0.4976, 0.3415, 0.5452, 0.3428, 0.5557, 0.4005, 0.4963, 0.4005, 0.3747, 0.4043, 0.3747, 0.4631, 0.3139, 0.4645, 0.3238, 0.4018, 0.3147, 0.268, 0.3147, 0.3189, 0.2531, 0.3382, 0.2542, 0.2704, 0.315, 0.8468, 0.3139, 0.7867, 0.3625, 0.7882, 0.3625, 0.8472, 0.368, 0.5278, 0.3208, 0.5278, 0.3139, 0.4645, 0.3714, 0.4799, 0.4307, 0.5984, 0.4271, 0.5505, 0.4825, 0.5357, 0.4743, 0.5984, 0.8346, 0.6138, 0.8781, 0.6113, 0.8781, 0.6779, 0.8345, 0.6644, 0.7012, 0.3282, 0.6983, 0.2777, 0.7477, 0.272, 0.7477, 0.336, 0.5363, 0.7322, 0.4862, 0.7322, 0.4841, 0.6734, 0.538, 0.6888, 0.6972, 0.7381, 0.6914, 0.695, 0.7453, 0.6808, 0.7453, 0.7394, 0.0, 0.7846, 0.04807, 0.7869, 0.04807, 0.846, 0.0001795, 0.8438, 0.189, 0.7768, 0.1875, 0.7175, 0.239, 0.7175, 0.239, 0.7779, 0.9366, 0.9675, 0.8897, 0.9618, 0.8994, 0.9262, 0.9366, 0.9204, 0.04727, 0.9494, 0.0, 0.9446, 0.009172, 0.9062, 0.04727, 0.9008, 0.1875, 0.7779, 0.2366, 0.7779, 0.2366, 0.8385, 0.1905, 0.836, 0.3006, 0.8442, 0.3006, 0.9024, 0.2546, 0.9015, 0.2531, 0.8437, 0.7126, 0.06721, 0.6642, 0.06375, 0.6642, 0.0, 0.7126, 0.004815, 0.3181, 0.2026, 0.3805, 0.1987, 0.3805, 0.2662, 0.3179, 0.2652, 0.7405, 0.5466, 0.7385, 0.6095, 0.6907, 0.6095, 0.6899, 0.5489, 0.9378, 0.7471, 0.9378, 0.7973, 0.9009, 0.7868, 0.8894, 0.7459, 0.8409, 0.3312, 0.7947, 0.3287, 0.7931, 0.2688, 0.8409, 0.271, 0.1056, 0.3927, 0.1662, 0.3918, 0.1662, 0.4542, 0.1045, 0.4397, 0.3732, 0.7915, 0.4206, 0.7924, 0.4206, 0.8532, 0.3744, 0.852, 0.7883, 0.6749, 0.7873, 0.6144, 0.8345, 0.6175, 0.8345, 0.6779, 0.4969, 0.2753, 0.5478, 0.272, 0.5478, 0.3397, 0.4963, 0.3415, 0.1534, 0.654, 0.1534, 0.7203, 0.1055, 0.7193, 0.1045, 0.6556, 0.3627, 0.902, 0.3139, 0.9001, 0.3248, 0.859, 0.3627, 0.8472, 0.05012, 0.846, 0.05012, 0.9008, 0.01283, 0.8944, 0.0, 0.8551, 0.3732, 0.6675, 0.4239, 0.6675, 0.4239, 0.7297, 0.3766, 0.7305, 0.7764, 0.4047, 0.7764, 0.4678, 0.7303, 0.4653, 0.7289, 0.4021, 0.9403, 0.1185, 0.8929, 0.1185, 0.8997, 0.07909, 0.9343, 0.06772, 0.839, 0.9183, 0.8454, 0.8675, 0.8839, 0.8795, 0.8897, 0.9183, 0.1065, 0.3804, 0.1045, 0.3309, 0.1671, 0.3278, 0.1671, 0.3918, 0.5813, 0.4021, 0.5813, 0.4635, 0.5328, 0.4752, 0.5329, 0.416, 0.4842, 0.4157, 0.5328, 0.4021, 0.5328, 0.4632, 0.4841, 0.4765, 0.4841, 0.6094, 0.4844, 0.5485, 0.5331, 0.5398, 0.5331, 0.6001, 0.8879, 0.328, 0.8409, 0.3292, 0.8419, 0.27, 0.8879, 0.2688, 0.7924, 0.7506, 0.7924, 0.8098, 0.7465, 0.8058, 0.7453, 0.7459, 0.7387, 0.5402, 0.6915, 0.5369, 0.6887, 0.4765, 0.7387, 0.4794, 0.04894, 0.7216, 0.04894, 0.7824, 0.0, 0.7846, 0.001936, 0.7235, 0.7496, 0.337, 0.7968, 0.3385, 0.7968, 0.4015, 0.7499, 0.3852, 0.8544, 0.05561, 0.854, 0.007424, 0.8991, 0.0, 0.8991, 0.06233, 0.4791, 0.7224, 0.4339, 0.7203, 0.4271, 0.6604, 0.4791, 0.6623, 0.4329, 0.6582, 0.4271, 0.5984, 0.4801, 0.5996, 0.4801, 0.6604, 0.9367, 0.8675, 0.9367, 0.9204, 0.9005, 0.9162, 0.8897, 0.8772, 0.6912, 0.9228, 0.6431, 0.9238, 0.6544, 0.8833, 0.6912, 0.8707, 0.9372, 0.337, 0.9372, 0.389, 0.9011, 0.3832, 0.89, 0.3461, 0.6382, 0.9212, 0.59, 0.9213, 0.6, 0.8812, 0.6382, 0.8683, 0.7878, 0.5476, 0.836, 0.5466, 0.836, 0.6037, 0.7866, 0.6074, 0.6413, 0.4765, 0.6413, 0.5363, 0.5915, 0.5442, 0.5943, 0.481, 0.9708, 0.5237, 0.9236, 0.5237, 0.9326, 0.4859, 0.968, 0.4765, 0.4202, 0.962, 0.3732, 0.9552, 0.3845, 0.9184, 0.4202, 0.9143, 0.6983, 0.3352, 0.6482, 0.337, 0.6494, 0.2736, 0.6983, 0.272, 0.6796, 0.4022, 0.6796, 0.4654, 0.6295, 0.4642, 0.6279, 0.4021, 0.6914, 0.9148, 0.696, 0.8638, 0.734, 0.8743, 0.7421, 0.9148, 0.8856, 0.8567, 0.8906, 0.8065, 0.9278, 0.8187, 0.9357, 0.8567, 0.0, 0.5258, 0.0529, 0.529, 0.0529, 0.5922, 0.0003856, 0.5853, 0.6122, 0.001668, 0.6122, 0.06123, 0.5604, 0.05698, 0.557, 0.0, 0.5864, 0.8677, 0.5864, 0.9225, 0.5511, 0.9159, 0.5398, 0.8755, 0.9302, 0.5992, 0.8829, 0.6, 0.8924, 0.5606, 0.9302, 0.5466, 0.1012, 0.2713, 0.1012, 0.3151, 0.08775, 0.309, 0.08853, 0.2794, 0.1019, 0.2279, 0.06958, 0.2232, 0.06941, 0.1936, 0.1019, 0.1877, 0.08392, 0.2279, 0.08392, 0.2721, 0.07052, 0.2732, 0.06941, 0.233, 0.5277, 0.9988, 0.4841, 0.9988, 0.4881, 0.9848, 0.5265, 0.9856, 0.08392, 0.2732, 0.08392, 0.3156, 0.07255, 0.3082, 0.07255, 0.284, 0.1019, 0.2621, 0.09202, 0.2713, 0.08775, 0.2571, 0.1019, 0.2279, 0.5265, 0.9856, 0.4881, 0.9848, 0.4925, 0.9539, 0.5167, 0.9528])
me_cube_001.materials.append(mat_skin)
me_cube_001.materials.append(mat_glasses)
me_cube_001.use_remesh_preserve_volume = False
me_cube_001.use_remesh_preserve_attributes = False
me_cube_001.use_mirror_vertex_groups = False
me_cube_001.update()
arm_armature = bpy.data.armatures.new('Armature')  # bones are not reproduced

# ---- objects
ob_sun = bpy.data.objects.new('Sun', light_sun)
ob_armature = bpy.data.objects.new('Armature', arm_armature)
ob_cube = bpy.data.objects.new('Cube', me_cube_001)

# ---- transforms, parenting, visibility, modifiers, constraints
ob_sun.location = (2.845, -1.687, 7.79)
ob_sun.rotation_euler = (0.4555, -0.0377, 0.7631)
ob_sun.lineart.crease_threshold = 0.0
ob_armature.location = (0.0, 0.0, 0.0)
ob_armature.lineart.crease_threshold = 0.0
ob_cube.parent = ob_armature
ob_cube.location = (0.0, 0.0, 0.0)
ob_cube.lineart.crease_threshold = 0.0
_vg = ob_cube.vertex_groups.new(name='ROOT')
for _i, _w in zip([0, 1, 2, 3, 4, 5, 6, 7, 8, 9, 11, 12, 13, 70, 71, 72, 73, 74, 75, 76, 77, 78, 79, 80, 81, 82, 83, 84, 85, 86, 87, 88, 89, 90, 91, 92, 93, 94, 95, 96, 97, 210, 211, 212, 213, 214, 215, 216, 217, 218, 219, 220, 221, 222, 223, 224, 225], [0.9992, 0.9997, 0.9997, 0.9994, 0.9999, 0.981, 0.1618, 0.9917, 0.9925, 0.9718, 0.7459, 0.7717, 0.183, 0.9992, 0.9955, 0.9994, 0.9998, 0.9987, 0.9997, 0.9999, 0.9984, 0.9995, 0.9999, 0.9969, 0.9998, 0.842, 0.9459, 0.9499, 0.8764, 0.9742, 0.9838, 0.9936, 0.9758, 0.02424, 0.109, 0.1187, 0.01775, 0.1612, 0.2809, 0.8329, 0.2887, 0.9997, 0.9998, 0.9999, 0.9998, 0.9957, 0.9969, 0.9987, 0.9977, 0.8592, 0.8637, 0.9687, 0.8946, 0.009164, 0.06243, 0.1239, 0.05813]): _vg.add([_i], _w, 'REPLACE')
_vg = ob_cube.vertex_groups.new(name='Spine')
for _i, _w in zip([6, 9, 10, 11, 12, 13, 14, 15, 16, 17, 19, 20, 21, 39, 41, 55, 57, 82, 83, 84, 85, 86, 90, 91, 92, 93, 94, 95, 96, 97, 98, 99, 100, 101, 102, 103, 104, 105, 107, 109, 110, 111, 112, 113, 146, 150, 153, 178, 183, 184, 218, 219, 220, 221, 222, 223, 224, 225, 226, 227, 228, 229, 230, 231, 232, 233, 251, 266], [0.8365, 0.006347, 0.9555, 0.2523, 0.2271, 0.8149, 0.6228, 0.9112, 0.9502, 0.9212, 0.0252, 0.3165, 0.00293, 0.05139, 0.1787, 0.04324, 0.175, 0.1576, 0.05389, 0.0496, 0.1234, 0.001445, 0.9505, 0.8845, 0.8693, 0.957, 0.8367, 0.7169, 0.1657, 0.7093, 0.6868, 0.8303, 0.7029, 0.8582, 0.9278, 0.926, 0.925, 0.933, 0.04524, 0.1049, 0.2008, 0.2028, 0.1399, 0.1283, 0.01206, 0.1317, 0.1607, 0.01355, 0.1341, 0.1449, 0.1404, 0.1359, 0.01215, 0.105, 0.9582, 0.9279, 0.8668, 0.9297, 0.698, 0.7055, 0.7067, 0.7112, 0.05447, 0.00552, 0.01124, 0.04379, 0.009471, 0.004352]): _vg.add([_i], _w, 'REPLACE')
_vg = ob_cube.vertex_groups.new(name='Arm.L')
for _i, _w in zip([14, 15, 19, 20, 23, 38, 39, 40, 41, 42, 43, 44, 45, 47, 49, 99, 100, 101, 103, 104, 107, 108, 109, 111, 112, 113, 119, 120, 146, 147, 148, 149, 150, 151, 152, 153, 154, 155, 156, 157, 158, 159, 160, 161, 166, 169, 228, 229, 232, 233, 250, 251, 252, 253, 254, 255, 256, 257], [0.119, 0.06354, 0.9147, 0.3086, 0.04522, 0.4934, 0.892, 0.7948, 0.7994, 0.4118, 0.5057, 0.003435, 0.5605, 0.01612, 0.1184, 0.07672, 0.2736, 0.05637, 0.05066, 0.04219, 0.07375, 0.235, 0.05501, 0.6529, 0.7023, 0.04545, 0.03489, 0.02174, 0.8945, 0.6891, 0.8795, 0.8894, 0.8399, 0.8326, 0.8129, 0.8103, 0.4914, 0.093, 0.2461, 0.4368, 0.5385, 0.1603, 0.1445, 0.7516, 0.1066, 0.09436, 0.2499, 0.2487, 0.2188, 0.22, 0.894, 0.9131, 0.7375, 0.7075, 0.4923, 0.4902, 0.1117, 0.06868]): _vg.add([_i], _w, 'REPLACE')
_vg = ob_cube.vertex_groups.new(name='Hand.L')
for _i, _w in zip([38, 40, 42, 43, 44, 45, 46, 47, 48, 49, 50, 51, 52, 53, 146, 147, 148, 149, 151, 152, 154, 155, 156, 157, 158, 159, 160, 161, 162, 163, 164, 165, 166, 167, 168, 169, 170, 171, 172, 173, 174, 175, 176, 177, 250, 251, 252, 253, 254, 255, 256, 257, 258, 259, 260, 261, 262, 263, 264, 265], [0.5051, 0.05059, 0.5879, 0.492, 0.9725, 0.4361, 0.9986, 0.9661, 0.9837, 0.875, 0.9996, 0.9987, 0.9994, 0.9977, 0.07214, 0.2707, 0.1002, 0.09688, 0.02388, 0.03851, 0.508, 0.9067, 0.7533, 0.5628, 0.4587, 0.837, 0.8523, 0.2424, 0.985, 0.9971, 0.9937, 0.9935, 0.8892, 0.9837, 0.9767, 0.9024, 0.9993, 0.9997, 0.9995, 0.9994, 0.9974, 0.9992, 0.9991, 0.9979, 0.08243, 0.05293, 0.2411, 0.268, 0.507, 0.5088, 0.8876, 0.9306, 0.9879, 0.9853, 0.9957, 0.9964, 0.9992, 0.9991, 0.9996, 0.9995]): _vg.add([_i], _w, 'REPLACE')
_vg = ob_cube.vertex_groups.new(name='Neck')
for _i, _w in zip([14, 18, 19, 20, 21, 22, 23, 24, 25, 27, 28, 29, 39, 40, 56, 99, 106, 107, 108, 109, 110, 111, 112, 113, 114, 115, 116, 117, 118, 119, 120, 121, 122, 123, 124, 125, 126, 127, 128, 129, 147, 151, 152, 182, 185, 227, 228, 230, 231, 232, 233, 234, 235, 236, 237, 238, 239, 240, 241], [0.1208, 0.9149, 0.005356, 0.3167, 0.0117, 0.1683, 0.9214, 0.9473, 0.8486, 0.1552, 0.7477, 0.7628, 0.01555, 0.145, 0.07552, 0.04434, 0.3587, 0.8251, 0.7254, 0.6997, 0.05725, 0.1113, 0.1419, 0.1267, 0.9267, 0.9316, 0.8531, 0.8567, 0.8559, 0.9101, 0.9316, 0.9073, 0.1042, 0.1135, 0.006837, 0.01834, 0.2595, 0.158, 0.26, 0.8116, 0.02371, 0.1155, 0.1196, 0.09847, 0.04339, 0.005475, 0.005032, 0.258, 0.6701, 0.7295, 0.693, 0.8797, 0.9421, 0.871, 0.8509, 0.03707, 0.1281, 0.04733, 0.008081]): _vg.add([_i], _w, 'REPLACE')
_vg = ob_cube.vertex_groups.new(name='Head')
for _i, _w in zip([22, 26, 27, 28, 29, 30, 31, 32, 33, 34, 35, 36, 37, 114, 115, 116, 117, 122, 123, 124, 125, 126, 127, 128, 129, 130, 131, 132, 133, 134, 135, 136, 137, 138, 139, 140, 141, 142, 143, 144, 145, 234, 235, 236, 237, 238, 239, 240, 241, 242, 243, 244, 245, 246, 247, 248, 249, 282, 283, 284, 285, 286, 287, 288], [0.8295, 0.9926, 0.8432, 0.2504, 0.2338, 0.9997, 0.9945, 0.9829, 0.9847, 0.9999, 0.9997, 0.9995, 0.9995, 0.05013, 0.05819, 0.1371, 0.1308, 0.8953, 0.8862, 0.9713, 0.9654, 0.7375, 0.8399, 0.7383, 0.185, 0.9975, 0.9972, 0.9989, 0.9984, 0.9903, 0.9938, 0.9899, 0.9798, 0.9999, 0.9998, 0.9999, 0.9999, 0.9996, 0.9997, 0.9996, 0.9994, 0.1017, 0.02975, 0.1203, 0.1369, 0.956, 0.8714, 0.951, 0.9706, 0.9979, 0.9969, 0.9981, 0.9987, 0.9999, 0.9998, 0.9998, 0.9999, 0.999, 0.9995, 0.9989, 0.9996, 0.9988, 0.9993, 0.9986]): _vg.add([_i], _w, 'REPLACE')
_vg = ob_cube.vertex_groups.new(name='Arm.R')
for _i, _w in zip([14, 17, 18, 20, 21, 25, 54, 55, 56, 57, 58, 59, 60, 61, 65, 98, 99, 101, 102, 105, 106, 107, 109, 110, 111, 113, 118, 121, 178, 179, 180, 181, 182, 183, 184, 185, 186, 187, 188, 189, 190, 191, 192, 193, 199, 200, 226, 227, 230, 231, 233, 266, 267, 268, 269, 270, 271, 272, 273], [0.1343, 0.06541, 0.007857, 0.05691, 0.9123, 0.1266, 0.253, 0.9197, 0.7984, 0.8103, 0.4563, 0.7999, 0.02196, 0.8679, 0.07237, 0.2926, 0.03439, 0.05927, 0.05508, 0.0357, 0.5834, 0.04494, 0.1326, 0.7153, 0.00433, 0.6913, 0.1076, 0.06597, 0.9355, 0.3538, 0.9201, 0.8259, 0.7757, 0.8389, 0.8357, 0.8737, 0.5419, 0.09332, 0.4961, 0.4287, 0.06995, 0.7626, 0.8591, 0.1787, 0.104, 0.03992, 0.2686, 0.2412, 0.6582, 0.264, 0.00399, 0.9347, 0.921, 0.6724, 0.254, 0.5719, 0.5299, 0.105, 0.08361]): _vg.add([_i], _w, 'REPLACE')
_vg = ob_cube.vertex_groups.new(name='Hand.R')
for _i, _w in zip([54, 56, 58, 59, 60, 61, 62, 63, 64, 65, 66, 67, 68, 69, 106, 178, 179, 180, 181, 182, 185, 186, 187, 188, 189, 190, 191, 192, 193, 194, 195, 196, 197, 198, 199, 200, 201, 202, 203, 204, 205, 206, 207, 208, 209, 266, 267, 268, 269, 270, 271, 272, 273, 274, 275, 276, 277, 278, 279, 280, 281], [0.7449, 0.1174, 0.5434, 0.1974, 0.9634, 0.1263, 0.9978, 0.9801, 0.9825, 0.9228, 0.9996, 0.9986, 0.9993, 0.997, 0.01464, 0.01142, 0.6231, 0.0654, 0.162, 0.1117, 0.0597, 0.4572, 0.9064, 0.5033, 0.5709, 0.9277, 0.2329, 0.1347, 0.8194, 0.9853, 0.9969, 0.995, 0.9912, 0.978, 0.8933, 0.9521, 0.9816, 0.999, 0.9997, 0.9994, 0.9993, 0.9989, 0.9961, 0.9977, 0.9991, 0.02094, 0.05339, 0.3141, 0.7287, 0.4269, 0.4691, 0.8946, 0.9158, 0.9819, 0.9905, 0.9954, 0.9962, 0.9987, 0.9991, 0.9996, 0.9996]): _vg.add([_i], _w, 'REPLACE')
_m = ob_cube.modifiers.new('Armature', 'ARMATURE')
_m.object = ob_armature

# ---- collection membership
col_collection_1.objects.link(ob_sun)
col_collection_1.objects.link(ob_armature)
col_collection_1.objects.link(ob_cube)

# ---- scene / render settings (as saved in the file)
scene.frame_start = 1; scene.frame_end = 250; scene.frame_set(48)
scene.render.engine = 'BLENDER_EEVEE_NEXT'
scene.render.resolution_percentage = 50
scene.render.dither_intensity = 0.0
scene.cycles.use_denoising = False
scene.cycles.samples = 10
scene.cycles.sampling_pattern = 'TABULATED_SOBOL'
scene.cycles.light_sampling_threshold = 0.0
scene.cycles.use_adaptive_sampling = False
scene.cycles.use_light_tree = False
scene.cycles.blur_glossy = 0.0
scene.cycles.pixel_filter_type = 'GAUSSIAN'
scene.cycles.sample_clamp_indirect = 0.0
scene.view_settings.view_transform = 'Standard'
bpy.context.view_layer.update()

# ---- added for rendering (the .blend has no active camera): camera
cam_auto = bpy.data.cameras.new('AutoCamera')
cam_auto.lens = 50.0
cam_auto.sensor_width = 36.0
cam_auto.clip_end = 1000.0
ob_auto_camera = bpy.data.objects.new('AutoCamera', cam_auto)
scene.collection.objects.link(ob_auto_camera)
ob_auto_camera.location = (4.81846, -5.77395, 5.84064)
ob_auto_camera.rotation_euler = (1.09748, -7.21219e-08, 0.694738)
scene.camera = ob_auto_camera
bpy.context.view_layer.update()
